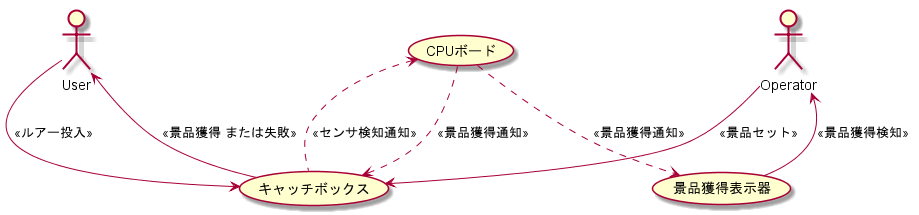

The diagram above was rendered by PlantUML. Its source (embedded in the PNG):
@startuml

actor User
actor Operator

User --> (キャッチボックス) : << ルアー投入 >>
User <-- (キャッチボックス) : << 景品獲得 または失敗 >>
(CPUボード) <.. (キャッチボックス) : << センサ検知通知 >>
(CPUボード) ..> (キャッチボックス) : << 景品獲得通知 >>
(CPUボード) ..> (景品獲得表示器) : << 景品獲得通知 >>
Operator <-- (景品獲得表示器) : << 景品獲得検知 >>
Operator --> (キャッチボックス) : << 景品セット >>
@enduml